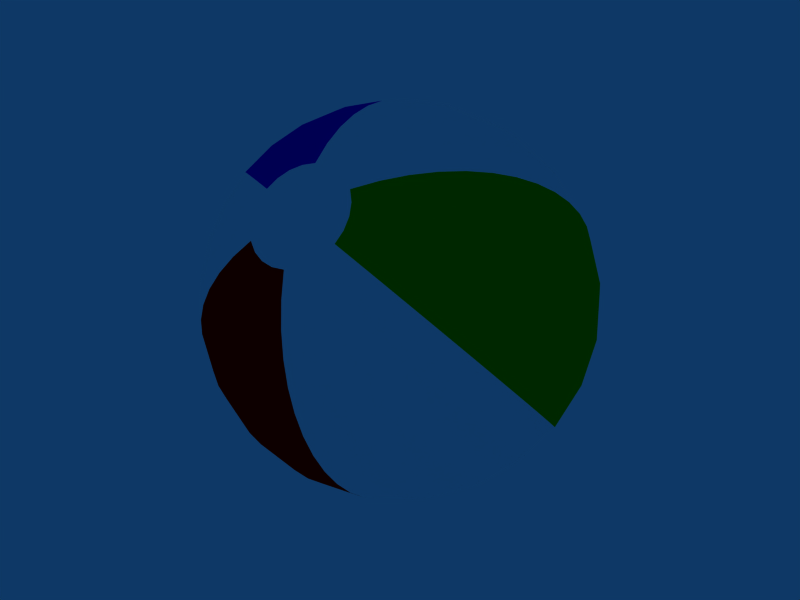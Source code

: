 # Source: BeachBall.blend  (saved by Blender 2.49.2; exported with 4.5.12 LTS)
import bpy
from mathutils import Matrix  # noqa: F401  (used for matrix-valued properties, if any)

bpy.ops.wm.read_factory_settings(use_empty=True)
scene = bpy.context.scene
scene.name = 'BeachBallScene'

# ---- collections
col_collection_1 = bpy.data.collections.new('Collection 1'); scene.collection.children.link(col_collection_1)

# ---- materials (node trees are filled in below, after node groups)
mat_matwhite = bpy.data.materials.new('MatWhite')
mat_matwhite.alpha_threshold = 0.0
mat_matwhite.diffuse_color = (1.0, 1.0, 1.0, 1.0)
mat_matwhite.roughness = 0.5
mat_matwhite.specular_intensity = 1.0
mat_matwhite.line_color = (0.0, 0.0, 0.0, 0.75)
mat_matred = bpy.data.materials.new('MatRed')
mat_matred.alpha_threshold = 0.0
mat_matred.diffuse_color = (0.9, 0.0, 0.0, 1.0)
mat_matred.roughness = 0.5
mat_matred.specular_intensity = 1.0
mat_matred.line_color = (0.0, 0.0, 0.0, 0.75)
mat_matblue = bpy.data.materials.new('MatBlue')
mat_matblue.alpha_threshold = 0.0
mat_matblue.diffuse_color = (0.0, 0.0, 0.8, 1.0)
mat_matblue.roughness = 0.5
mat_matblue.specular_intensity = 1.0
mat_matblue.line_color = (0.0, 0.0, 0.0, 0.75)
mat_matgreen = bpy.data.materials.new('MatGreen')
mat_matgreen.alpha_threshold = 0.0
mat_matgreen.diffuse_color = (0.0, 0.7, 0.0, 1.0)
mat_matgreen.roughness = 0.5
mat_matgreen.specular_intensity = 1.0
mat_matgreen.line_color = (0.0, 0.0, 0.0, 0.75)

# ---- material node trees

# ---- world
world_world = bpy.data.worlds.new('World'); scene.world = world_world
world_world.color = (0.05656, 0.2208, 0.4)
world_world.use_sun_shadow = False
world_world.sun_shadow_jitter_overblur = 0.0
world_world.cycles.sampling_method = 'MANUAL'
world_world.cycles.sample_map_resolution = 256

# ---- meshes
me_matball = bpy.data.meshes.new('MatBall')
me_matball.from_pydata([(0.1305, -0.7011, 0.7011), (0.2588, -0.683, 0.683), (0.3827, -0.6533, 0.6533), (0.6088, -0.561, 0.561), (0.7071, -0.5, 0.5), (0.7934, -0.4305, 0.4305), (0.866, -0.3536, 0.3536), (0.9239, -0.2706, 0.2706), (0.9659, -0.183, 0.183), (0.9914, -0.0923, 0.0923), (1.0, -1.377e-07, 1.377e-07), (0.9914, 0.0923, -0.0923), (0.9659, 0.183, -0.183), (0.9239, 0.2706, -0.2706), (0.866, 0.3536, -0.3536), (0.7934, 0.4305, -0.4305), (0.7071, 0.5, -0.5), (0.6088, 0.561, -0.561), (0.5, 0.6124, -0.6124), (0.3827, 0.6533, -0.6533), (0.2588, 0.683, -0.683), (0.1305, 0.7011, -0.7011), (0.1261, 0.7249, -0.6772), (0.25, 0.7304, -0.6356), (0.3696, 0.7233, -0.5832), (0.483, 0.7039, -0.5209), (0.588, 0.6724, -0.4496), (0.683, 0.6294, -0.3706), (0.7663, 0.5757, -0.2853), (0.8365, 0.512, -0.1951), (0.8924, 0.4397, -0.1015), (0.933, 0.3598, -0.006236), (0.9577, 0.2737, 0.08915), (0.9659, 0.183, 0.183), (0.9577, 0.08915, 0.2737), (0.933, -0.006236, 0.3598), (0.8924, -0.1015, 0.4397), (0.8365, -0.1951, 0.512), (0.7663, -0.2853, 0.5757), (0.683, -0.3706, 0.6294), (0.588, -0.4496, 0.6724), (0.483, -0.5209, 0.7039), (0.3696, -0.5832, 0.7233), (0.25, -0.6356, 0.7304), (0.1261, -0.6772, 0.7249), (0.113, -0.6549, 0.7472), (0.2241, -0.5915, 0.7745), (0.3314, -0.518, 0.7886), (0.433, -0.4356, 0.7891), (0.5272, -0.3458, 0.7762), (0.6124, -0.25, 0.75), (0.6871, -0.15, 0.711), (0.75, -0.04737, 0.6597), (0.8001, 0.05604, 0.5972), (0.8365, 0.1585, 0.5245), (0.8586, 0.2582, 0.4428), (0.866, 0.3536, 0.3536), (0.8586, 0.4428, 0.2582), (0.8365, 0.5245, 0.1585), (0.8001, 0.5972, 0.05604), (0.75, 0.6597, -0.04737), (0.6871, 0.711, -0.15), (0.6124, 0.75, -0.25), (0.5272, 0.7762, -0.3458), (0.433, 0.7891, -0.4356), (0.3314, 0.7886, -0.518), (0.2241, 0.7745, -0.5915), (0.113, 0.7472, -0.6549), (0.0923, 0.7663, -0.6358), (0.183, 0.8124, -0.5536), (0.2706, 0.8446, -0.4619), (0.3536, 0.8624, -0.3624), (0.4305, 0.8654, -0.2566), (0.5, 0.8536, -0.1464), (0.561, 0.8271, -0.03378), (0.6124, 0.7866, 0.07946), (0.6533, 0.7325, 0.1913), (0.683, 0.666, 0.3), (0.7011, 0.588, 0.4034), (0.7071, 0.5, 0.5), (0.7011, 0.4034, 0.588), (0.683, 0.3, 0.666), (0.6533, 0.1913, 0.7325), (0.6124, 0.07946, 0.7866), (0.561, -0.03378, 0.8271), (0.5, -0.1464, 0.8536), (0.4305, -0.2566, 0.8654), (0.3536, -0.3624, 0.8624), (0.2706, -0.4619, 0.8446), (0.183, -0.5536, 0.8124), (0.0923, -0.6358, 0.7663), (0.06526, -0.6211, 0.781), (0.1294, -0.5245, 0.8415), (0.1913, -0.4189, 0.8876), (0.25, -0.3062, 0.9186), (0.3044, -0.1882, 0.9338), (0.3536, -0.06699, 0.933), (0.3967, 0.05537, 0.9163), (0.433, 0.1768, 0.8839), (0.4619, 0.2952, 0.8364), (0.483, 0.4085, 0.7745), (0.4957, 0.5148, 0.6994), (0.5, 0.6124, 0.6124), (0.4957, 0.6994, 0.5148), (0.483, 0.7745, 0.4085), (0.4619, 0.8364, 0.2952), (0.433, 0.8839, 0.1768), (0.3967, 0.9163, 0.05537), (0.3536, 0.933, -0.06699), (0.3044, 0.9338, -0.1882), (0.25, 0.9186, -0.3062), (0.1913, 0.8876, -0.4189), (0.1294, 0.8415, -0.5245), (0.06526, 0.781, -0.6211), (0.03378, 0.7902, -0.6119), (0.06699, 0.8598, -0.5062), (0.09905, 0.9147, -0.3919), (0.1294, 0.9539, -0.2709), (0.1576, 0.9768, -0.1452), (0.183, 0.983, -0.01704), (0.2053, 0.9723, 0.1114), (0.2241, 0.9451, 0.238), (0.2391, 0.9016, 0.3604), (0.25, 0.8428, 0.4767), (0.2566, 0.7695, 0.5849), (0.2588, 0.683, 0.683), (0.2566, 0.5849, 0.7695), (0.25, 0.4767, 0.8428), (0.2391, 0.3604, 0.9016), (0.2241, 0.238, 0.9451), (0.2053, 0.1114, 0.9723), (0.183, -0.01704, 0.983), (0.1576, -0.1452, 0.9768), (0.1294, -0.2709, 0.9539), (0.09905, -0.3919, 0.9147), (0.06699, -0.5062, 0.8598), (0.03378, -0.6119, 0.7902), (-2.608e-08, -0.6088, 0.7934), (-2.98e-08, -0.5, 0.866), (-1.118e-07, -0.3827, 0.9239), (-1.341e-07, -0.2588, 0.9659), (-1.341e-07, -0.1305, 0.9914), (-1.192e-07, -5.96e-08, 1.0), (-1.788e-07, 0.1305, 0.9914), (-1.192e-07, 0.2588, 0.9659), (-1.639e-07, 0.3827, 0.9239), (-1.937e-07, 0.5, 0.866), (-1.49e-07, 0.6088, 0.7934), (-2.682e-07, 0.7071, 0.7071), (-1.49e-07, 0.7934, 0.6088), (-1.341e-07, 0.866, 0.5), (-1.788e-07, 0.9239, 0.3827), (-1.788e-07, 0.9659, 0.2588), (-1.788e-07, 0.9914, 0.1305), (-1.49e-07, 1.0, 2.086e-07), (-1.341e-07, 0.9914, -0.1305), (-8.941e-08, 0.9659, -0.2588), (-7.451e-08, 0.9239, -0.3827), (-4.47e-08, 0.866, -0.5), (-1.118e-08, 0.7934, -0.6088), (-0.03378, 0.7902, -0.6119), (-0.06699, 0.8598, -0.5062), (-0.09905, 0.9147, -0.3919), (-0.1294, 0.9539, -0.2709), (-0.1576, 0.9768, -0.1452), (-0.183, 0.983, -0.01704), (-0.2053, 0.9723, 0.1114), (-0.2241, 0.9451, 0.238), (-0.2391, 0.9016, 0.3604), (-0.25, 0.8428, 0.4767), (-0.2566, 0.7695, 0.5849), (-0.2588, 0.683, 0.683), (-0.2566, 0.5849, 0.7695), (-0.25, 0.4767, 0.8428), (-0.2391, 0.3604, 0.9016), (-0.2241, 0.238, 0.9451), (-0.2053, 0.1114, 0.9723), (-0.183, -0.01704, 0.983), (-0.1576, -0.1452, 0.9768), (-0.1294, -0.2709, 0.9539), (-0.09905, -0.3919, 0.9147), (-0.06699, -0.5062, 0.8598), (-0.03378, -0.6119, 0.7902), (-0.06526, -0.6211, 0.781), (-0.1294, -0.5245, 0.8415), (-0.1913, -0.4189, 0.8876), (-0.25, -0.3062, 0.9186), (-0.3044, -0.1882, 0.9338), (-0.3536, -0.06699, 0.933), (-0.3967, 0.05537, 0.9163), (-0.433, 0.1768, 0.8839), (-0.4619, 0.2952, 0.8364), (-0.483, 0.4085, 0.7745), (-0.4957, 0.5148, 0.6994), (-0.5, 0.6124, 0.6124), (-0.4957, 0.6994, 0.5148), (-0.483, 0.7745, 0.4085), (-0.4619, 0.8364, 0.2952), (-0.433, 0.8839, 0.1768), (-0.3967, 0.9163, 0.05537), (-0.3536, 0.933, -0.06699), (-0.3044, 0.9338, -0.1882), (-0.25, 0.9186, -0.3062), (-0.1913, 0.8876, -0.4189), (-0.1294, 0.8415, -0.5245), (-0.06526, 0.781, -0.6211), (-0.0923, 0.7663, -0.6358), (-0.183, 0.8124, -0.5536), (-0.2706, 0.8446, -0.4619), (-0.3536, 0.8624, -0.3624), (-0.4305, 0.8654, -0.2566), (-0.5, 0.8536, -0.1464), (-0.561, 0.8271, -0.03378), (-0.6124, 0.7866, 0.07946), (-0.6533, 0.7325, 0.1913), (-0.683, 0.666, 0.3), (-0.7011, 0.588, 0.4034), (-0.7071, 0.5, 0.5), (-0.7011, 0.4034, 0.588), (-0.683, 0.2999, 0.666), (-0.6533, 0.1913, 0.7325), (-0.6124, 0.07946, 0.7866), (-0.561, -0.03378, 0.8271), (-0.5, -0.1464, 0.8536), (-0.4305, -0.2566, 0.8654), (-0.3536, -0.3624, 0.8624), (-0.2706, -0.4619, 0.8446), (-0.183, -0.5536, 0.8124), (-0.0923, -0.6358, 0.7663), (-0.113, -0.6549, 0.7472), (-0.2241, -0.5915, 0.7745), (-0.3314, -0.518, 0.7886), (-0.433, -0.4356, 0.7891), (-0.5272, -0.3458, 0.7762), (-0.6124, -0.25, 0.75), (-0.6871, -0.15, 0.711), (-0.75, -0.04737, 0.6597), (-0.8001, 0.05604, 0.5972), (-0.8365, 0.1585, 0.5245), (-0.8586, 0.2582, 0.4428), (-0.866, 0.3536, 0.3536), (-0.8586, 0.4428, 0.2582), (-0.8365, 0.5245, 0.1585), (-0.8001, 0.5972, 0.05604), (-0.75, 0.6597, -0.04737), (-0.6871, 0.711, -0.15), (-0.6124, 0.75, -0.25), (-0.5272, 0.7762, -0.3458), (-0.433, 0.7891, -0.4356), (-0.3314, 0.7886, -0.518), (-0.2241, 0.7745, -0.5915), (-0.113, 0.7472, -0.6549), (-0.1261, 0.7249, -0.6772), (-0.25, 0.7304, -0.6356), (-0.3696, 0.7233, -0.5832), (-0.483, 0.7039, -0.5209), (-0.588, 0.6724, -0.4496), (-0.683, 0.6294, -0.3706), (-0.7663, 0.5757, -0.2853), (-0.8365, 0.512, -0.1951), (-0.8924, 0.4397, -0.1015), (-0.933, 0.3598, -0.006236), (-0.9577, 0.2737, 0.08915), (-0.9659, 0.183, 0.183), (-0.9577, 0.08915, 0.2737), (-0.933, -0.006236, 0.3598), (-0.8924, -0.1015, 0.4397), (-0.8365, -0.1951, 0.512), (-0.7663, -0.2853, 0.5757), (-0.683, -0.3706, 0.6294), (-0.588, -0.4496, 0.6724), (-0.483, -0.5209, 0.7039), (-0.3696, -0.5832, 0.7233), (-0.25, -0.6356, 0.7304), (-0.1261, -0.6772, 0.7249), (-0.1305, -0.7011, 0.7011), (-0.2588, -0.683, 0.683), (-0.3827, -0.6533, 0.6533), (-0.5, -0.6124, 0.6124), (-0.6088, -0.561, 0.561), (-0.7071, -0.5, 0.5), (-0.7934, -0.4305, 0.4305), (-0.866, -0.3536, 0.3536), (-0.9239, -0.2706, 0.2706), (-0.9659, -0.183, 0.183), (-0.9914, -0.0923, 0.0923), (-1.0, -4.531e-07, -2.002e-07), (-0.9914, 0.0923, -0.0923), (-0.9659, 0.183, -0.183), (-0.9239, 0.2706, -0.2706), (-0.866, 0.3536, -0.3536), (-0.7934, 0.4305, -0.4305), (-0.7071, 0.5, -0.5), (-0.6088, 0.561, -0.561), (-0.5, 0.6124, -0.6124), (-0.3827, 0.6533, -0.6533), (-0.2588, 0.683, -0.683), (-0.1305, 0.7011, -0.7011), (-0.1261, 0.6772, -0.7249), (-0.25, 0.6356, -0.7304), (-0.3696, 0.5832, -0.7233), (-0.483, 0.5209, -0.7039), (-0.588, 0.4496, -0.6724), (-0.683, 0.3706, -0.6294), (-0.7663, 0.2853, -0.5757), (-0.8365, 0.1951, -0.512), (-0.8924, 0.1015, -0.4397), (-0.933, 0.006236, -0.3598), (-0.9577, -0.08915, -0.2737), (-0.9659, -0.183, -0.183), (-0.9577, -0.2737, -0.08915), (-0.933, -0.3598, 0.006236), (-0.8924, -0.4397, 0.1015), (-0.8365, -0.512, 0.1951), (-0.7663, -0.5757, 0.2853), (-0.683, -0.6294, 0.3706), (-0.588, -0.6724, 0.4496), (-0.483, -0.7039, 0.5209), (-0.3696, -0.7233, 0.5832), (-0.25, -0.7304, 0.6356), (-0.1261, -0.7249, 0.6772), (-0.113, -0.7472, 0.6549), (-0.2241, -0.7745, 0.5915), (-0.3314, -0.7886, 0.518), (-0.433, -0.7891, 0.4356), (-0.5272, -0.7762, 0.3458), (-0.6124, -0.75, 0.25), (-0.6871, -0.711, 0.15), (-0.75, -0.6597, 0.04737), (-0.8001, -0.5972, -0.05604), (-0.8365, -0.5245, -0.1585), (-0.8586, -0.4428, -0.2582), (-0.866, -0.3536, -0.3536), (-0.8586, -0.2582, -0.4428), (-0.8365, -0.1585, -0.5245), (-0.8001, -0.05604, -0.5972), (-0.75, 0.04737, -0.6597), (-0.6871, 0.15, -0.711), (-0.6124, 0.25, -0.75), (-0.5272, 0.3458, -0.7762), (-0.433, 0.4356, -0.7891), (-0.3314, 0.518, -0.7886), (-0.2241, 0.5915, -0.7745), (-0.113, 0.6549, -0.7472), (-2.754e-07, 0.7071, -0.7071), (-0.0923, 0.6358, -0.7663), (-0.183, 0.5536, -0.8124), (-0.2706, 0.4619, -0.8446), (-0.3536, 0.3624, -0.8624), (-0.4305, 0.2566, -0.8654), (-0.5, 0.1464, -0.8536), (-0.561, 0.03378, -0.8271), (-0.6124, -0.07946, -0.7866), (-0.6533, -0.1913, -0.7325), (-0.683, -0.3, -0.666), (-0.7011, -0.4034, -0.588), (-0.7071, -0.5, -0.5), (-0.7011, -0.588, -0.4034), (-0.683, -0.666, -0.3), (-0.6533, -0.7325, -0.1913), (-0.6124, -0.7866, -0.07946), (-0.561, -0.8271, 0.03378), (-0.5, -0.8536, 0.1464), (-0.4305, -0.8654, 0.2566), (-0.3536, -0.8624, 0.3624), (-0.2706, -0.8446, 0.4619), (-0.183, -0.8124, 0.5536), (-0.0923, -0.7663, 0.6358), (-0.06526, -0.781, 0.6211), (-0.1294, -0.8415, 0.5245), (-0.1913, -0.8876, 0.4189), (-0.25, -0.9186, 0.3062), (-0.3044, -0.9338, 0.1882), (-0.3536, -0.933, 0.06699), (-0.3967, -0.9163, -0.05537), (-0.433, -0.8839, -0.1768), (-0.4619, -0.8364, -0.2952), (-0.483, -0.7745, -0.4085), (-0.4957, -0.6994, -0.5148), (-0.5, -0.6124, -0.6124), (-0.4957, -0.5148, -0.6994), (-0.483, -0.4085, -0.7745), (-0.4619, -0.2952, -0.8364), (-0.433, -0.1768, -0.8839), (-0.3967, -0.05537, -0.9163), (-0.3536, 0.06699, -0.933), (-0.3044, 0.1882, -0.9338), (-0.25, 0.3062, -0.9186), (-0.1913, 0.4189, -0.8876), (-0.1294, 0.5245, -0.8415), (-0.06526, 0.6211, -0.781), (-0.03378, 0.6119, -0.7902), (-0.06699, 0.5062, -0.8598), (-0.09905, 0.3919, -0.9147), (-0.1294, 0.2709, -0.9539), (-0.1576, 0.1452, -0.9768), (-0.183, 0.01704, -0.983), (-0.2053, -0.1114, -0.9723), (-0.2241, -0.238, -0.9451), (-0.2391, -0.3604, -0.9016), (-0.25, -0.4767, -0.8428), (-0.2566, -0.5849, -0.7695), (-0.2588, -0.683, -0.683), (-0.2566, -0.7695, -0.5849), (-0.25, -0.8428, -0.4767), (-0.2391, -0.9016, -0.3604), (-0.2241, -0.9451, -0.238), (-0.2053, -0.9723, -0.1114), (-0.183, -0.983, 0.01704), (-0.1576, -0.9768, 0.1452), (-0.1294, -0.9539, 0.2709), (-0.09905, -0.9147, 0.3919), (-0.06699, -0.8598, 0.5062), (-0.03378, -0.7902, 0.6119), (0.0, -0.7071, 0.7071), (5.96e-08, -0.7934, 0.6088), (7.451e-08, -0.866, 0.5), (2.161e-07, -0.9239, 0.3827), (2.906e-07, -0.9659, 0.2588), (4.023e-07, -0.9914, 0.1305), (3.874e-07, -1.0, 1.788e-07), (4.47e-07, -0.9914, -0.1305), (3.576e-07, -0.9659, -0.2588), (5.066e-07, -0.9239, -0.3827), (5.066e-07, -0.866, -0.5), (5.215e-07, -0.7934, -0.6088), (5.811e-07, -0.7071, -0.7071), (5.215e-07, -0.6088, -0.7934), (4.768e-07, -0.5, -0.866), (5.513e-07, -0.3827, -0.9239), (4.917e-07, -0.2588, -0.9659), (4.768e-07, -0.1305, -0.9914), (4.619e-07, -8.941e-08, -1.0), (2.98e-07, 0.1305, -0.9914), (2.906e-07, 0.2588, -0.9659), (2.086e-07, 0.3827, -0.9239), (1.416e-07, 0.5, -0.866), (2.98e-08, 0.6088, -0.7934), (0.03378, 0.6119, -0.7902), (0.06699, 0.5062, -0.8598), (0.09905, 0.3919, -0.9147), (0.1294, 0.2709, -0.9539), (0.1576, 0.1452, -0.9768), (0.183, 0.01704, -0.983), (0.2053, -0.1114, -0.9723), (0.2241, -0.238, -0.9451), (0.2391, -0.3604, -0.9016), (0.25, -0.4767, -0.8428), (0.2566, -0.5849, -0.7695), (0.2588, -0.683, -0.683), (0.2566, -0.7695, -0.5849), (0.25, -0.8428, -0.4767), (0.2391, -0.9016, -0.3604), (0.2241, -0.9451, -0.238), (0.2053, -0.9723, -0.1114), (0.183, -0.983, 0.01704), (0.1576, -0.9768, 0.1452), (0.1294, -0.9539, 0.2709), (0.09905, -0.9147, 0.3919), (0.06699, -0.8598, 0.5062), (0.03378, -0.7902, 0.6119), (0.06526, -0.781, 0.6211), (0.1294, -0.8415, 0.5245), (0.1913, -0.8876, 0.4189), (0.25, -0.9186, 0.3062), (0.3044, -0.9338, 0.1882), (0.3536, -0.933, 0.06699), (0.3967, -0.9163, -0.05537), (0.433, -0.8839, -0.1768), (0.4619, -0.8364, -0.2952), (0.483, -0.7745, -0.4085), (0.4957, -0.6994, -0.5148), (0.5, -0.6124, -0.6124), (0.4957, -0.5148, -0.6994), (0.483, -0.4085, -0.7745), (0.4619, -0.2952, -0.8364), (0.433, -0.1768, -0.8839), (0.3967, -0.05537, -0.9163), (0.3536, 0.06699, -0.933), (0.3044, 0.1882, -0.9338), (0.25, 0.3062, -0.9186), (0.1913, 0.4189, -0.8876), (0.1294, 0.5245, -0.8415), (0.06526, 0.6211, -0.781), (0.0923, 0.6358, -0.7663), (0.183, 0.5536, -0.8124), (0.2706, 0.4619, -0.8446), (0.3536, 0.3624, -0.8624), (0.4305, 0.2566, -0.8654), (0.5, 0.1464, -0.8536), (0.561, 0.03378, -0.8271), (0.6124, -0.07946, -0.7866), (0.6533, -0.1913, -0.7325), (0.683, -0.3, -0.666), (0.7011, -0.4034, -0.588), (0.7071, -0.5, -0.5), (0.7011, -0.588, -0.4034), (0.683, -0.666, -0.2999), (0.6533, -0.7325, -0.1913), (0.6124, -0.7866, -0.07946), (0.561, -0.8271, 0.03378), (0.5, -0.8536, 0.1464), (0.4305, -0.8654, 0.2566), (0.3536, -0.8624, 0.3624), (0.2706, -0.8446, 0.4619), (0.183, -0.8124, 0.5536), (0.0923, -0.7663, 0.6358), (0.113, -0.7472, 0.6549), (0.2241, -0.7745, 0.5915), (0.3314, -0.7886, 0.518), (0.433, -0.7891, 0.4356), (0.5272, -0.7762, 0.3458), (0.6124, -0.75, 0.25), (0.6871, -0.711, 0.15), (0.75, -0.6597, 0.04737), (0.8001, -0.5972, -0.05604), (0.8365, -0.5245, -0.1585), (0.8586, -0.4428, -0.2582), (0.866, -0.3536, -0.3536), (0.8586, -0.2582, -0.4428), (0.8365, -0.1585, -0.5245), (0.8001, -0.05604, -0.5972), (0.75, 0.04737, -0.6597), (0.6871, 0.15, -0.711), (0.6124, 0.25, -0.75), (0.5272, 0.3458, -0.7762), (0.433, 0.4356, -0.7891), (0.3314, 0.518, -0.7886), (0.2241, 0.5915, -0.7745), (0.113, 0.6549, -0.7472), (0.1261, 0.6772, -0.7249), (0.25, 0.6356, -0.7304), (0.3696, 0.5832, -0.7233), (0.483, 0.5209, -0.7039), (0.588, 0.4496, -0.6724), (0.683, 0.3706, -0.6294), (0.7663, 0.2853, -0.5757), (0.8365, 0.1951, -0.512), (0.8924, 0.1015, -0.4397), (0.933, 0.006236, -0.3598), (0.9577, -0.08915, -0.2737), (0.9659, -0.183, -0.183), (0.9577, -0.2737, -0.08915), (0.933, -0.3598, 0.006237), (0.8924, -0.4397, 0.1015), (0.8365, -0.512, 0.1951), (0.7663, -0.5757, 0.2853), (0.683, -0.6294, 0.3706), (0.588, -0.6724, 0.4496), (0.483, -0.7039, 0.5209), (0.3696, -0.7233, 0.5832), (0.25, -0.7304, 0.6356), (0.1261, -0.7249, 0.6772), (0.5, -0.6124, 0.6124)], [], [(344, 22, 21), (21, 22, 23, 20), (20, 23, 24, 19), (19, 24, 25, 18), (18, 25, 26, 17), (17, 26, 27, 16), (16, 27, 28, 15), (15, 28, 29, 14), (14, 29, 30, 13), (13, 30, 31, 12), (12, 31, 32, 11), (11, 32, 33, 10), (10, 33, 34, 9), (9, 34, 35, 8), (8, 35, 36, 7), (7, 36, 37, 6), (6, 37, 38, 5), (5, 38, 39, 4), (4, 39, 40, 3), (3, 40, 41, 553), (553, 41, 42, 2), (2, 42, 43, 1), (44, 0, 1, 43), (0, 44, 414), (44, 45, 414), (43, 46, 45, 44), (42, 47, 46, 43), (41, 48, 47, 42), (40, 49, 48, 41), (39, 50, 49, 40), (38, 51, 50, 39), (37, 52, 51, 38), (36, 53, 52, 37), (35, 54, 53, 36), (34, 55, 54, 35), (33, 56, 55, 34), (32, 57, 56, 33), (31, 58, 57, 32), (30, 59, 58, 31), (29, 60, 59, 30), (28, 61, 60, 29), (27, 62, 61, 28), (26, 63, 62, 27), (25, 64, 63, 26), (24, 65, 64, 25), (23, 66, 65, 24), (22, 67, 66, 23), (344, 67, 22), (344, 68, 67), (67, 68, 69, 66), (66, 69, 70, 65), (65, 70, 71, 64), (64, 71, 72, 63), (63, 72, 73, 62), (62, 73, 74, 61), (61, 74, 75, 60), (60, 75, 76, 59), (59, 76, 77, 58), (58, 77, 78, 57), (57, 78, 79, 56), (56, 79, 80, 55), (55, 80, 81, 54), (54, 81, 82, 53), (53, 82, 83, 52), (52, 83, 84, 51), (51, 84, 85, 50), (50, 85, 86, 49), (49, 86, 87, 48), (48, 87, 88, 47), (47, 88, 89, 46), (46, 89, 90, 45), (45, 90, 414), (90, 91, 414), (89, 92, 91, 90), (88, 93, 92, 89), (87, 94, 93, 88), (86, 95, 94, 87), (85, 96, 95, 86), (84, 97, 96, 85), (83, 98, 97, 84), (82, 99, 98, 83), (81, 100, 99, 82), (80, 101, 100, 81), (79, 102, 101, 80), (78, 103, 102, 79), (77, 104, 103, 78), (76, 105, 104, 77), (75, 106, 105, 76), (74, 107, 106, 75), (73, 108, 107, 74), (72, 109, 108, 73), (71, 110, 109, 72), (70, 111, 110, 71), (69, 112, 111, 70), (68, 113, 112, 69), (344, 113, 68), (344, 114, 113), (113, 114, 115, 112), (112, 115, 116, 111), (111, 116, 117, 110), (110, 117, 118, 109), (109, 118, 119, 108), (108, 119, 120, 107), (107, 120, 121, 106), (106, 121, 122, 105), (105, 122, 123, 104), (104, 123, 124, 103), (103, 124, 125, 102), (102, 125, 126, 101), (101, 126, 127, 100), (100, 127, 128, 99), (99, 128, 129, 98), (98, 129, 130, 97), (97, 130, 131, 96), (96, 131, 132, 95), (95, 132, 133, 94), (94, 133, 134, 93), (93, 134, 135, 92), (92, 135, 136, 91), (91, 136, 414), (136, 137, 414), (135, 138, 137, 136), (134, 139, 138, 135), (133, 140, 139, 134), (132, 141, 140, 133), (131, 142, 141, 132), (130, 143, 142, 131), (129, 144, 143, 130), (128, 145, 144, 129), (127, 146, 145, 128), (126, 147, 146, 127), (125, 148, 147, 126), (124, 149, 148, 125), (123, 150, 149, 124), (122, 151, 150, 123), (121, 152, 151, 122), (120, 153, 152, 121), (119, 154, 153, 120), (118, 155, 154, 119), (117, 156, 155, 118), (116, 157, 156, 117), (115, 158, 157, 116), (114, 159, 158, 115), (344, 159, 114), (344, 160, 159), (159, 160, 161, 158), (158, 161, 162, 157), (157, 162, 163, 156), (156, 163, 164, 155), (155, 164, 165, 154), (154, 165, 166, 153), (153, 166, 167, 152), (152, 167, 168, 151), (151, 168, 169, 150), (150, 169, 170, 149), (149, 170, 171, 148), (148, 171, 172, 147), (147, 172, 173, 146), (146, 173, 174, 145), (145, 174, 175, 144), (144, 175, 176, 143), (143, 176, 177, 142), (142, 177, 178, 141), (141, 178, 179, 140), (140, 179, 180, 139), (139, 180, 181, 138), (138, 181, 182, 137), (137, 182, 414), (182, 183, 414), (181, 184, 183, 182), (180, 185, 184, 181), (179, 186, 185, 180), (178, 187, 186, 179), (177, 188, 187, 178), (176, 189, 188, 177), (175, 190, 189, 176), (174, 191, 190, 175), (173, 192, 191, 174), (172, 193, 192, 173), (171, 194, 193, 172), (170, 195, 194, 171), (169, 196, 195, 170), (168, 197, 196, 169), (167, 198, 197, 168), (166, 199, 198, 167), (165, 200, 199, 166), (164, 201, 200, 165), (163, 202, 201, 164), (162, 203, 202, 163), (161, 204, 203, 162), (160, 205, 204, 161), (344, 205, 160), (344, 206, 205), (205, 206, 207, 204), (204, 207, 208, 203), (203, 208, 209, 202), (202, 209, 210, 201), (201, 210, 211, 200), (200, 211, 212, 199), (199, 212, 213, 198), (198, 213, 214, 197), (197, 214, 215, 196), (196, 215, 216, 195), (195, 216, 217, 194), (194, 217, 218, 193), (193, 218, 219, 192), (192, 219, 220, 191), (191, 220, 221, 190), (190, 221, 222, 189), (189, 222, 223, 188), (188, 223, 224, 187), (187, 224, 225, 186), (186, 225, 226, 185), (185, 226, 227, 184), (184, 227, 228, 183), (183, 228, 414), (228, 229, 414), (227, 230, 229, 228), (226, 231, 230, 227), (225, 232, 231, 226), (224, 233, 232, 225), (223, 234, 233, 224), (222, 235, 234, 223), (221, 236, 235, 222), (220, 237, 236, 221), (219, 238, 237, 220), (218, 239, 238, 219), (217, 240, 239, 218), (216, 241, 240, 217), (215, 242, 241, 216), (214, 243, 242, 215), (213, 244, 243, 214), (212, 245, 244, 213), (211, 246, 245, 212), (210, 247, 246, 211), (209, 248, 247, 210), (208, 249, 248, 209), (207, 250, 249, 208), (206, 251, 250, 207), (344, 251, 206), (344, 252, 251), (251, 252, 253, 250), (250, 253, 254, 249), (249, 254, 255, 248), (248, 255, 256, 247), (247, 256, 257, 246), (246, 257, 258, 245), (245, 258, 259, 244), (244, 259, 260, 243), (243, 260, 261, 242), (242, 261, 262, 241), (241, 262, 263, 240), (240, 263, 264, 239), (239, 264, 265, 238), (238, 265, 266, 237), (237, 266, 267, 236), (236, 267, 268, 235), (235, 268, 269, 234), (234, 269, 270, 233), (233, 270, 271, 232), (232, 271, 272, 231), (231, 272, 273, 230), (230, 273, 274, 229), (229, 274, 414), (274, 275, 414), (273, 276, 275, 274), (272, 277, 276, 273), (271, 278, 277, 272), (270, 279, 278, 271), (269, 280, 279, 270), (268, 281, 280, 269), (267, 282, 281, 268), (266, 283, 282, 267), (265, 284, 283, 266), (264, 285, 284, 265), (263, 286, 285, 264), (262, 287, 286, 263), (261, 288, 287, 262), (260, 289, 288, 261), (259, 290, 289, 260), (258, 291, 290, 259), (257, 292, 291, 258), (256, 293, 292, 257), (255, 294, 293, 256), (254, 295, 294, 255), (253, 296, 295, 254), (252, 297, 296, 253), (344, 297, 252), (344, 298, 297), (297, 298, 299, 296), (296, 299, 300, 295), (295, 300, 301, 294), (294, 301, 302, 293), (293, 302, 303, 292), (292, 303, 304, 291), (291, 304, 305, 290), (290, 305, 306, 289), (289, 306, 307, 288), (288, 307, 308, 287), (287, 308, 309, 286), (286, 309, 310, 285), (285, 310, 311, 284), (284, 311, 312, 283), (283, 312, 313, 282), (282, 313, 314, 281), (281, 314, 315, 280), (280, 315, 316, 279), (279, 316, 317, 278), (278, 317, 318, 277), (277, 318, 319, 276), (276, 319, 320, 275), (275, 320, 414), (320, 321, 414), (319, 322, 321, 320), (318, 323, 322, 319), (317, 324, 323, 318), (316, 325, 324, 317), (315, 326, 325, 316), (314, 327, 326, 315), (313, 328, 327, 314), (312, 329, 328, 313), (311, 330, 329, 312), (310, 331, 330, 311), (309, 332, 331, 310), (308, 333, 332, 309), (307, 334, 333, 308), (306, 335, 334, 307), (305, 336, 335, 306), (304, 337, 336, 305), (303, 338, 337, 304), (302, 339, 338, 303), (301, 340, 339, 302), (300, 341, 340, 301), (299, 342, 341, 300), (298, 343, 342, 299), (344, 343, 298), (344, 345, 343), (343, 345, 346, 342), (342, 346, 347, 341), (341, 347, 348, 340), (340, 348, 349, 339), (339, 349, 350, 338), (338, 350, 351, 337), (337, 351, 352, 336), (336, 352, 353, 335), (335, 353, 354, 334), (334, 354, 355, 333), (333, 355, 356, 332), (332, 356, 357, 331), (331, 357, 358, 330), (330, 358, 359, 329), (329, 359, 360, 328), (328, 360, 361, 327), (327, 361, 362, 326), (326, 362, 363, 325), (325, 363, 364, 324), (324, 364, 365, 323), (323, 365, 366, 322), (322, 366, 367, 321), (321, 367, 414), (367, 368, 414), (366, 369, 368, 367), (365, 370, 369, 366), (364, 371, 370, 365), (363, 372, 371, 364), (362, 373, 372, 363), (361, 374, 373, 362), (360, 375, 374, 361), (359, 376, 375, 360), (358, 377, 376, 359), (357, 378, 377, 358), (356, 379, 378, 357), (355, 380, 379, 356), (354, 381, 380, 355), (353, 382, 381, 354), (352, 383, 382, 353), (351, 384, 383, 352), (350, 385, 384, 351), (349, 386, 385, 350), (348, 387, 386, 349), (347, 388, 387, 348), (346, 389, 388, 347), (345, 390, 389, 346), (344, 390, 345), (344, 391, 390), (390, 391, 392, 389), (389, 392, 393, 388), (388, 393, 394, 387), (387, 394, 395, 386), (386, 395, 396, 385), (385, 396, 397, 384), (384, 397, 398, 383), (383, 398, 399, 382), (382, 399, 400, 381), (381, 400, 401, 380), (380, 401, 402, 379), (379, 402, 403, 378), (378, 403, 404, 377), (377, 404, 405, 376), (376, 405, 406, 375), (375, 406, 407, 374), (374, 407, 408, 373), (373, 408, 409, 372), (372, 409, 410, 371), (371, 410, 411, 370), (370, 411, 412, 369), (369, 412, 413, 368), (368, 413, 414), (413, 415, 414), (412, 416, 415, 413), (411, 417, 416, 412), (410, 418, 417, 411), (409, 419, 418, 410), (408, 420, 419, 409), (407, 421, 420, 408), (406, 422, 421, 407), (405, 423, 422, 406), (404, 424, 423, 405), (403, 425, 424, 404), (402, 426, 425, 403), (401, 427, 426, 402), (400, 428, 427, 401), (399, 429, 428, 400), (398, 430, 429, 399), (397, 431, 430, 398), (396, 432, 431, 397), (395, 433, 432, 396), (394, 434, 433, 395), (393, 435, 434, 394), (392, 436, 435, 393), (391, 437, 436, 392), (344, 437, 391), (344, 438, 437), (437, 438, 439, 436), (436, 439, 440, 435), (435, 440, 441, 434), (434, 441, 442, 433), (433, 442, 443, 432), (432, 443, 444, 431), (431, 444, 445, 430), (430, 445, 446, 429), (429, 446, 447, 428), (428, 447, 448, 427), (427, 448, 449, 426), (426, 449, 450, 425), (425, 450, 451, 424), (424, 451, 452, 423), (423, 452, 453, 422), (422, 453, 454, 421), (421, 454, 455, 420), (420, 455, 456, 419), (419, 456, 457, 418), (418, 457, 458, 417), (417, 458, 459, 416), (416, 459, 460, 415), (415, 460, 414), (460, 461, 414), (459, 462, 461, 460), (458, 463, 462, 459), (457, 464, 463, 458), (456, 465, 464, 457), (455, 466, 465, 456), (454, 467, 466, 455), (453, 468, 467, 454), (452, 469, 468, 453), (451, 470, 469, 452), (450, 471, 470, 451), (449, 472, 471, 450), (448, 473, 472, 449), (447, 474, 473, 448), (446, 475, 474, 447), (445, 476, 475, 446), (444, 477, 476, 445), (443, 478, 477, 444), (442, 479, 478, 443), (441, 480, 479, 442), (440, 481, 480, 441), (439, 482, 481, 440), (438, 483, 482, 439), (344, 483, 438), (344, 484, 483), (483, 484, 485, 482), (482, 485, 486, 481), (481, 486, 487, 480), (480, 487, 488, 479), (479, 488, 489, 478), (478, 489, 490, 477), (477, 490, 491, 476), (476, 491, 492, 475), (475, 492, 493, 474), (474, 493, 494, 473), (473, 494, 495, 472), (472, 495, 496, 471), (471, 496, 497, 470), (470, 497, 498, 469), (469, 498, 499, 468), (468, 499, 500, 467), (467, 500, 501, 466), (466, 501, 502, 465), (465, 502, 503, 464), (464, 503, 504, 463), (463, 504, 505, 462), (462, 505, 506, 461), (461, 506, 414), (506, 507, 414), (505, 508, 507, 506), (504, 509, 508, 505), (503, 510, 509, 504), (502, 511, 510, 503), (501, 512, 511, 502), (500, 513, 512, 501), (499, 514, 513, 500), (498, 515, 514, 499), (497, 516, 515, 498), (496, 517, 516, 497), (495, 518, 517, 496), (494, 519, 518, 495), (493, 520, 519, 494), (492, 521, 520, 493), (491, 522, 521, 492), (490, 523, 522, 491), (489, 524, 523, 490), (488, 525, 524, 489), (487, 526, 525, 488), (486, 527, 526, 487), (485, 528, 527, 486), (484, 529, 528, 485), (344, 529, 484), (344, 530, 529), (529, 530, 531, 528), (528, 531, 532, 527), (527, 532, 533, 526), (526, 533, 534, 525), (525, 534, 535, 524), (524, 535, 536, 523), (523, 536, 537, 522), (522, 537, 538, 521), (521, 538, 539, 520), (520, 539, 540, 519), (519, 540, 541, 518), (518, 541, 542, 517), (517, 542, 543, 516), (516, 543, 544, 515), (515, 544, 545, 514), (514, 545, 546, 513), (513, 546, 547, 512), (512, 547, 548, 511), (511, 548, 549, 510), (510, 549, 550, 509), (509, 550, 551, 508), (508, 551, 552, 507), (507, 552, 414), (552, 0, 414), (0, 552, 551, 1), (550, 2, 1, 551), (549, 553, 2, 550), (548, 3, 553, 549), (547, 4, 3, 548), (546, 5, 4, 547), (545, 6, 5, 546), (544, 7, 6, 545), (543, 8, 7, 544), (542, 9, 8, 543), (541, 10, 9, 542), (540, 11, 10, 541), (539, 12, 11, 540), (538, 13, 12, 539), (537, 14, 13, 538), (536, 15, 14, 537), (535, 16, 15, 536), (534, 17, 16, 535), (533, 18, 17, 534), (532, 19, 18, 533), (531, 20, 19, 532), (530, 21, 20, 531), (344, 21, 530)])
me_matball.polygons.foreach_set('use_smooth', [True] * 576)
me_matball.polygons.foreach_set('material_index', [0, 0, 3, 3, 3, 3, 3, 3, 3, 3, 3, 3, 3, 3, 3, 3, 3, 3, 3, 3, 3, 3, 0, 0, 0, 0, 3, 3, 3, 3, 3, 3, 3, 3, 3, 3, 3, 3, 3, 3, 3, 3, 3, 3, 3, 3, 0, 0, 0, 0, 3, 3, 3, 3, 3, 3, 3, 3, 3, 3, 3, 3, 3, 3, 3, 3, 3, 3, 3, 3, 0, 0, 0, 0, 0, 0, 0, 0, 0, 0, 0, 0, 0, 0, 0, 0, 0, 0, 0, 0, 0, 0, 0, 0, 0, 0, 0, 0, 0, 0, 0, 0, 0, 0, 0, 0, 0, 0, 0, 0, 0, 0, 0, 0, 0, 0, 0, 0, 0, 0, 0, 0, 0, 0, 0, 0, 0, 0, 0, 0, 0, 0, 0, 0, 0, 0, 0, 0, 0, 0, 0, 0, 0, 0, 0, 0, 0, 0, 0, 0, 0, 0, 0, 0, 0, 0, 0, 0, 0, 0, 0, 0, 0, 0, 0, 0, 0, 0, 0, 0, 2, 2, 2, 2, 2, 2, 2, 2, 2, 2, 2, 2, 2, 2, 2, 2, 2, 2, 2, 2, 0, 0, 0, 0, 2, 2, 2, 2, 2, 2, 2, 2, 2, 2, 2, 2, 2, 2, 2, 2, 2, 2, 2, 2, 0, 0, 0, 0, 2, 2, 2, 2, 2, 2, 2, 2, 2, 2, 2, 2, 2, 2, 2, 2, 2, 2, 2, 2, 0, 0, 0, 0, 2, 2, 2, 2, 2, 2, 2, 2, 2, 2, 2, 2, 2, 2, 2, 2, 2, 2, 2, 2, 0, 0, 0, 0, 0, 0, 0, 0, 0, 0, 0, 0, 0, 0, 0, 0, 0, 0, 0, 0, 0, 0, 0, 0, 0, 0, 0, 0, 0, 0, 0, 0, 0, 0, 0, 0, 0, 0, 0, 0, 0, 0, 0, 0, 0, 0, 0, 0, 0, 0, 0, 0, 0, 0, 0, 0, 0, 0, 0, 0, 0, 0, 0, 0, 0, 0, 0, 0, 0, 0, 0, 0, 0, 0, 0, 0, 0, 0, 0, 0, 0, 0, 0, 0, 0, 0, 0, 0, 0, 0, 0, 0, 0, 0, 0, 0, 0, 0, 0, 0, 1, 1, 1, 1, 1, 1, 1, 1, 1, 1, 1, 1, 1, 1, 1, 1, 1, 1, 1, 1, 0, 0, 0, 0, 1, 1, 1, 1, 1, 1, 1, 1, 1, 1, 1, 1, 1, 1, 1, 1, 1, 1, 1, 1, 0, 0, 0, 0, 1, 1, 1, 1, 1, 1, 1, 1, 1, 1, 1, 1, 1, 1, 1, 1, 1, 1, 1, 1, 0, 0, 0, 0, 1, 1, 1, 1, 1, 1, 1, 1, 1, 1, 1, 1, 1, 1, 1, 1, 1, 1, 1, 1, 0, 0, 0, 0, 0, 0, 0, 0, 0, 0, 0, 0, 0, 0, 0, 0, 0, 0, 0, 0, 0, 0, 0, 0, 0, 0, 0, 0, 0, 0, 0, 0, 0, 0, 0, 0, 0, 0, 0, 0, 0, 0, 0, 0, 0, 0, 0, 0, 0, 0, 0, 0, 0, 0, 0, 0, 0, 0, 0, 0, 0, 0, 0, 0, 0, 0, 0, 0, 0, 0, 0, 0, 0, 0, 0, 0, 0, 0, 0, 0, 0, 0, 0, 0, 0, 0, 0, 0, 0, 0, 0, 0, 0, 0, 0, 0, 0, 0, 0, 0, 3, 3, 3, 3, 3, 3, 3, 3, 3, 3, 3, 3, 3, 3, 3, 3, 3, 3, 3, 3, 0, 0])
me_matball.materials.append(mat_matwhite)
me_matball.materials.append(mat_matred)
me_matball.materials.append(mat_matblue)
me_matball.materials.append(mat_matgreen)
me_matball.use_remesh_preserve_volume = False
me_matball.use_remesh_preserve_attributes = False
me_matball.use_mirror_vertex_groups = False
me_matball.update()

# ---- objects
ob_beachball = bpy.data.objects.new('BeachBall', me_matball)

# ---- transforms, parenting, visibility, modifiers, constraints
ob_beachball.location = (0.0, 0.0, 0.0)
ob_beachball.lock_rotations_4d = False
ob_beachball.empty_display_type = 'ARROWS'
ob_beachball.display_bounds_type = 'SPHERE'
ob_beachball.lineart.crease_threshold = 0.0
_vg = ob_beachball.vertex_groups.new(name='VGWhite')
_vg = ob_beachball.vertex_groups.new(name='VGRed')
_vg = ob_beachball.vertex_groups.new(name='VGBlue')
_vg = ob_beachball.vertex_groups.new(name='VGGreen')

# ---- collection membership
col_collection_1.objects.link(ob_beachball)

# ---- scene / render settings (as saved in the file)
scene.frame_start = 1; scene.frame_end = 250; scene.frame_set(1)
scene.render.engine = 'BLENDER_EEVEE_NEXT'
scene.render.image_settings.file_format = 'JPEG'
scene.render.image_settings.color_mode = 'RGB'
scene.render.image_settings.compression = 90
scene.render.resolution_x = 800
scene.render.resolution_y = 600
scene.render.pixel_aspect_x = 100.0
scene.render.pixel_aspect_y = 100.0
scene.render.fps = 25
scene.render.dither_intensity = 0.0
scene.render.use_compositing = False
scene.render.use_sequencer = False
scene.render.bake_margin = 2
scene.render.bake_bias = 0.0
scene.render.use_stamp_time = False
scene.render.use_stamp_date = False
scene.render.use_stamp_frame = False
scene.render.use_stamp_camera = False
scene.render.use_stamp_scene = False
scene.render.use_stamp_filename = False
scene.render.use_stamp_render_time = False
scene.render.stamp_font_size = 0
scene.cycles.use_denoising = False
scene.cycles.samples = 10
scene.cycles.sampling_pattern = 'TABULATED_SOBOL'
scene.cycles.light_sampling_threshold = 0.0
scene.cycles.use_adaptive_sampling = False
scene.cycles.use_light_tree = False
scene.cycles.blur_glossy = 0.0
scene.cycles.volume_bounces = 1
scene.cycles.pixel_filter_type = 'GAUSSIAN'
scene.cycles.sample_clamp_indirect = 0.0
scene.view_settings.view_transform = 'Raw'
bpy.context.view_layer.update()

# ---- added for rendering (the .blend has no active camera): camera
cam_auto = bpy.data.cameras.new('AutoCamera')
cam_auto.lens = 50.0
cam_auto.sensor_width = 36.0
cam_auto.clip_end = 1000.0
ob_auto_camera = bpy.data.objects.new('AutoCamera', cam_auto)
scene.collection.objects.link(ob_auto_camera)
ob_auto_camera.location = (3.20507, -3.84609, 2.56406)
ob_auto_camera.rotation_euler = (1.09748, -7.21219e-08, 0.694738)
scene.camera = ob_auto_camera
bpy.context.view_layer.update()
